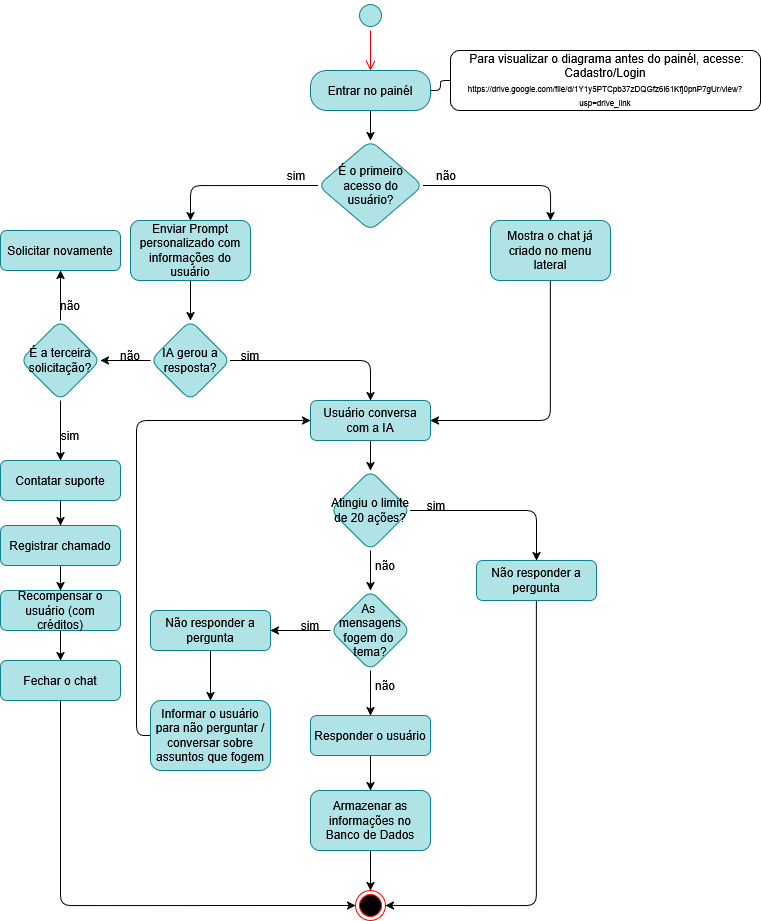

The diagram above was exported from draw.io. Its source (the exported page's mxGraphModel, read from the mxfile embedded in the PNG):
<mxGraphModel dx="1678" dy="916" grid="1" gridSize="10" guides="1" tooltips="1" connect="1" arrows="1" fold="1" page="1" pageScale="1" pageWidth="827" pageHeight="1169" math="0" shadow="0">
  <root>
    <mxCell id="0" />
    <mxCell id="1" parent="0" />
    <mxCell id="PG6DPKvnkz0NcNRdhOJf-1" style="edgeStyle=orthogonalEdgeStyle;rounded=1;orthogonalLoop=1;jettySize=auto;html=1;exitX=0.5;exitY=1;exitDx=0;exitDy=0;entryX=0.5;entryY=0;entryDx=0;entryDy=0;strokeColor=#ff0000;align=left;verticalAlign=top;fontFamily=Helvetica;fontSize=11;fontColor=default;labelBackgroundColor=default;endArrow=open;endSize=8;" parent="1" source="A8FEsovGg6ONORaUbYqn-1" target="A8FEsovGg6ONORaUbYqn-82" edge="1">
      <mxGeometry relative="1" as="geometry" />
    </mxCell>
    <mxCell id="A8FEsovGg6ONORaUbYqn-1" value="" style="ellipse;html=1;shape=startState;fillColor=#b0e3e6;strokeColor=#0e8088;rounded=1;" parent="1" vertex="1">
      <mxGeometry x="399" y="40" width="30" height="30" as="geometry" />
    </mxCell>
    <mxCell id="PG6DPKvnkz0NcNRdhOJf-2" style="edgeStyle=orthogonalEdgeStyle;rounded=1;orthogonalLoop=1;jettySize=auto;html=1;exitX=1;exitY=0.5;exitDx=0;exitDy=0;entryX=0;entryY=0.5;entryDx=0;entryDy=0;endArrow=none;endFill=0;" parent="1" source="A8FEsovGg6ONORaUbYqn-82" target="dLupR1TklrA_cMJwk-zT-42" edge="1">
      <mxGeometry relative="1" as="geometry">
        <Array as="points">
          <mxPoint x="484" y="130" />
          <mxPoint x="484" y="120" />
        </Array>
      </mxGeometry>
    </mxCell>
    <mxCell id="BBDeCe_uJdBj4yFIBPOC-17" value="" style="edgeStyle=orthogonalEdgeStyle;rounded=1;orthogonalLoop=1;jettySize=auto;html=1;" parent="1" source="A8FEsovGg6ONORaUbYqn-82" target="BBDeCe_uJdBj4yFIBPOC-16" edge="1">
      <mxGeometry relative="1" as="geometry" />
    </mxCell>
    <mxCell id="A8FEsovGg6ONORaUbYqn-82" value="Entrar no painél" style="rounded=1;whiteSpace=wrap;html=1;arcSize=40;fillColor=#b0e3e6;strokeColor=#0e8088;" parent="1" vertex="1">
      <mxGeometry x="354" y="110" width="120" height="40" as="geometry" />
    </mxCell>
    <mxCell id="dLupR1TklrA_cMJwk-zT-42" value="&lt;div&gt;&lt;font&gt;&amp;nbsp;Para visualizar o diagrama antes do painél, acesse: Cadastro/Login&lt;/font&gt;&lt;/div&gt;&lt;div&gt;&lt;font style=&quot;font-size: 8px;&quot;&gt;https://drive.google.com/file/d/1Y1y5PTCpb37zDQGfz6i61Kfj0pnP7gUr/view?usp=drive_link&lt;font&gt;&lt;br&gt;&lt;/font&gt;&lt;/font&gt;&lt;/div&gt;" style="rounded=1;whiteSpace=wrap;html=1;" parent="1" vertex="1">
      <mxGeometry x="494" y="90" width="310" height="60" as="geometry" />
    </mxCell>
    <mxCell id="BBDeCe_uJdBj4yFIBPOC-2" value="" style="edgeStyle=orthogonalEdgeStyle;rounded=1;orthogonalLoop=1;jettySize=auto;html=1;entryX=0.5;entryY=0;entryDx=0;entryDy=0;" parent="1" source="1Kk7Rmx_6NwTek4dsw-j-1" target="BBDeCe_uJdBj4yFIBPOC-3" edge="1">
      <mxGeometry relative="1" as="geometry">
        <mxPoint x="234" y="360" as="targetPoint" />
        <Array as="points" />
      </mxGeometry>
    </mxCell>
    <mxCell id="1Kk7Rmx_6NwTek4dsw-j-1" value="Enviar Prompt personalizado com informações do usuário" style="rounded=1;whiteSpace=wrap;html=1;fillColor=#b0e3e6;strokeColor=#0e8088;" parent="1" vertex="1">
      <mxGeometry x="174" y="260" width="120" height="60" as="geometry" />
    </mxCell>
    <mxCell id="BBDeCe_uJdBj4yFIBPOC-7" value="" style="edgeStyle=orthogonalEdgeStyle;rounded=1;orthogonalLoop=1;jettySize=auto;html=1;exitX=1;exitY=0.5;exitDx=0;exitDy=0;" parent="1" source="BBDeCe_uJdBj4yFIBPOC-3" target="BBDeCe_uJdBj4yFIBPOC-6" edge="1">
      <mxGeometry relative="1" as="geometry">
        <mxPoint x="144" y="400" as="sourcePoint" />
        <Array as="points">
          <mxPoint x="414" y="400" />
        </Array>
      </mxGeometry>
    </mxCell>
    <mxCell id="1Kk7Rmx_6NwTek4dsw-j-23" value="" style="edgeStyle=orthogonalEdgeStyle;rounded=0;orthogonalLoop=1;jettySize=auto;html=1;entryX=1;entryY=0.5;entryDx=0;entryDy=0;" parent="1" source="BBDeCe_uJdBj4yFIBPOC-3" target="g5Oja2mv84pSwS3cuNO4-2" edge="1">
      <mxGeometry relative="1" as="geometry">
        <mxPoint x="60" y="330" as="targetPoint" />
      </mxGeometry>
    </mxCell>
    <mxCell id="BBDeCe_uJdBj4yFIBPOC-3" value="IA gerou a resposta?" style="rhombus;whiteSpace=wrap;html=1;fillColor=#b0e3e6;strokeColor=#0e8088;rounded=1;" parent="1" vertex="1">
      <mxGeometry x="194" y="360" width="80" height="80" as="geometry" />
    </mxCell>
    <mxCell id="1Kk7Rmx_6NwTek4dsw-j-3" value="sim" style="text;html=1;whiteSpace=wrap;strokeColor=none;fillColor=none;align=center;verticalAlign=middle;rounded=1;" parent="1" vertex="1">
      <mxGeometry x="264" y="380" width="60" height="30" as="geometry" />
    </mxCell>
    <mxCell id="CvoyQhwsTZ4C4V1g6_CM-3" value="" style="edgeStyle=orthogonalEdgeStyle;rounded=0;orthogonalLoop=1;jettySize=auto;html=1;" parent="1" source="BBDeCe_uJdBj4yFIBPOC-6" target="CvoyQhwsTZ4C4V1g6_CM-2" edge="1">
      <mxGeometry relative="1" as="geometry" />
    </mxCell>
    <mxCell id="BBDeCe_uJdBj4yFIBPOC-6" value="Usuário conversa com a IA" style="rounded=1;whiteSpace=wrap;html=1;fillColor=#b0e3e6;strokeColor=#0e8088;" parent="1" vertex="1">
      <mxGeometry x="354" y="440" width="120" height="40" as="geometry" />
    </mxCell>
    <mxCell id="1Kk7Rmx_6NwTek4dsw-j-16" value="" style="edgeStyle=orthogonalEdgeStyle;rounded=1;orthogonalLoop=1;jettySize=auto;html=1;" parent="1" source="1Kk7Rmx_6NwTek4dsw-j-7" target="1Kk7Rmx_6NwTek4dsw-j-15" edge="1">
      <mxGeometry relative="1" as="geometry" />
    </mxCell>
    <mxCell id="1Kk7Rmx_6NwTek4dsw-j-17" value="" style="edgeStyle=orthogonalEdgeStyle;rounded=1;orthogonalLoop=1;jettySize=auto;html=1;" parent="1" source="1Kk7Rmx_6NwTek4dsw-j-7" target="BBDeCe_uJdBj4yFIBPOC-10" edge="1">
      <mxGeometry relative="1" as="geometry" />
    </mxCell>
    <mxCell id="1Kk7Rmx_6NwTek4dsw-j-7" value="As&amp;nbsp;&lt;div&gt;mensagens&lt;div&gt;fogem&amp;nbsp;&lt;span style=&quot;background-color: transparent; color: light-dark(rgb(0, 0, 0), rgb(255, 255, 255));&quot;&gt;do&amp;nbsp;&lt;/span&gt;&lt;/div&gt;&lt;div&gt;&lt;span style=&quot;background-color: transparent; color: light-dark(rgb(0, 0, 0), rgb(255, 255, 255));&quot;&gt;tema?&lt;/span&gt;&lt;/div&gt;&lt;/div&gt;" style="rhombus;whiteSpace=wrap;html=1;fillColor=#b0e3e6;strokeColor=#0e8088;rounded=1;" parent="1" vertex="1">
      <mxGeometry x="374" y="630" width="80" height="80" as="geometry" />
    </mxCell>
    <mxCell id="1Kk7Rmx_6NwTek4dsw-j-8" value="sim" style="text;html=1;whiteSpace=wrap;strokeColor=none;fillColor=none;align=center;verticalAlign=middle;rounded=1;" parent="1" vertex="1">
      <mxGeometry x="324" y="650" width="60" height="30" as="geometry" />
    </mxCell>
    <mxCell id="1Kk7Rmx_6NwTek4dsw-j-9" value="não" style="text;html=1;whiteSpace=wrap;strokeColor=none;fillColor=none;align=center;verticalAlign=middle;rounded=1;" parent="1" vertex="1">
      <mxGeometry x="399" y="710" width="60" height="30" as="geometry" />
    </mxCell>
    <mxCell id="BBDeCe_uJdBj4yFIBPOC-12" value="" style="edgeStyle=orthogonalEdgeStyle;rounded=1;orthogonalLoop=1;jettySize=auto;html=1;" parent="1" source="BBDeCe_uJdBj4yFIBPOC-10" target="BBDeCe_uJdBj4yFIBPOC-11" edge="1">
      <mxGeometry relative="1" as="geometry" />
    </mxCell>
    <mxCell id="BBDeCe_uJdBj4yFIBPOC-10" value="Não responder a pergunta" style="rounded=1;whiteSpace=wrap;html=1;fillColor=#b0e3e6;strokeColor=#0e8088;" parent="1" vertex="1">
      <mxGeometry x="194" y="650" width="120" height="40" as="geometry" />
    </mxCell>
    <mxCell id="sUBxZZhOA2zD274aXgcS-4" style="edgeStyle=orthogonalEdgeStyle;rounded=1;orthogonalLoop=1;jettySize=auto;html=1;exitX=0;exitY=0.5;exitDx=0;exitDy=0;entryX=0;entryY=0.5;entryDx=0;entryDy=0;curved=0;" parent="1" source="BBDeCe_uJdBj4yFIBPOC-11" target="BBDeCe_uJdBj4yFIBPOC-6" edge="1">
      <mxGeometry relative="1" as="geometry">
        <Array as="points">
          <mxPoint x="180" y="775" />
          <mxPoint x="180" y="460" />
        </Array>
      </mxGeometry>
    </mxCell>
    <mxCell id="BBDeCe_uJdBj4yFIBPOC-11" value="Informar o usuário para não perguntar / conversar sobre assuntos que fogem" style="rounded=1;whiteSpace=wrap;html=1;fillColor=#b0e3e6;strokeColor=#0e8088;" parent="1" vertex="1">
      <mxGeometry x="194" y="740" width="120" height="70" as="geometry" />
    </mxCell>
    <mxCell id="BBDeCe_uJdBj4yFIBPOC-26" value="" style="edgeStyle=orthogonalEdgeStyle;rounded=1;orthogonalLoop=1;jettySize=auto;html=1;" parent="1" source="1Kk7Rmx_6NwTek4dsw-j-15" target="BBDeCe_uJdBj4yFIBPOC-25" edge="1">
      <mxGeometry relative="1" as="geometry" />
    </mxCell>
    <mxCell id="1Kk7Rmx_6NwTek4dsw-j-15" value="Responder o usuário" style="rounded=1;whiteSpace=wrap;html=1;fillColor=#b0e3e6;strokeColor=#0e8088;" parent="1" vertex="1">
      <mxGeometry x="354" y="755" width="120" height="40" as="geometry" />
    </mxCell>
    <mxCell id="1Kk7Rmx_6NwTek4dsw-j-14" value="Solicitar novamente" style="rounded=1;whiteSpace=wrap;html=1;fillColor=#b0e3e6;strokeColor=#0e8088;" parent="1" vertex="1">
      <mxGeometry x="44" y="270" width="120" height="40" as="geometry" />
    </mxCell>
    <mxCell id="BBDeCe_uJdBj4yFIBPOC-18" style="edgeStyle=orthogonalEdgeStyle;rounded=1;orthogonalLoop=1;jettySize=auto;html=1;exitX=0;exitY=0.5;exitDx=0;exitDy=0;entryX=0.5;entryY=0;entryDx=0;entryDy=0;" parent="1" source="BBDeCe_uJdBj4yFIBPOC-16" target="1Kk7Rmx_6NwTek4dsw-j-1" edge="1">
      <mxGeometry relative="1" as="geometry" />
    </mxCell>
    <mxCell id="BBDeCe_uJdBj4yFIBPOC-20" value="" style="edgeStyle=orthogonalEdgeStyle;rounded=1;orthogonalLoop=1;jettySize=auto;html=1;" parent="1" source="BBDeCe_uJdBj4yFIBPOC-16" target="BBDeCe_uJdBj4yFIBPOC-19" edge="1">
      <mxGeometry relative="1" as="geometry">
        <Array as="points">
          <mxPoint x="594" y="225" />
        </Array>
      </mxGeometry>
    </mxCell>
    <mxCell id="BBDeCe_uJdBj4yFIBPOC-16" value="&lt;span&gt;É&amp;nbsp;&lt;/span&gt;&lt;span style=&quot;background-color: transparent; color: light-dark(rgb(0, 0, 0), rgb(255, 255, 255));&quot;&gt;o primeiro acesso do usuário?&lt;/span&gt;" style="rhombus;whiteSpace=wrap;html=1;rounded=1;fillColor=#b0e3e6;strokeColor=#0e8088;" parent="1" vertex="1">
      <mxGeometry x="361.5" y="180" width="105" height="90" as="geometry" />
    </mxCell>
    <mxCell id="BBDeCe_uJdBj4yFIBPOC-24" style="edgeStyle=orthogonalEdgeStyle;rounded=1;orthogonalLoop=1;jettySize=auto;html=1;exitX=0.5;exitY=1;exitDx=0;exitDy=0;entryX=1;entryY=0.5;entryDx=0;entryDy=0;" parent="1" source="BBDeCe_uJdBj4yFIBPOC-19" target="BBDeCe_uJdBj4yFIBPOC-6" edge="1">
      <mxGeometry relative="1" as="geometry" />
    </mxCell>
    <mxCell id="BBDeCe_uJdBj4yFIBPOC-19" value="Mostra o chat já criado no menu lateral" style="whiteSpace=wrap;html=1;fillColor=#b0e3e6;strokeColor=#0e8088;rounded=1;" parent="1" vertex="1">
      <mxGeometry x="534" y="260" width="120" height="60" as="geometry" />
    </mxCell>
    <mxCell id="1Kk7Rmx_6NwTek4dsw-j-4" value="não" style="text;html=1;whiteSpace=wrap;strokeColor=none;fillColor=none;align=center;verticalAlign=middle;rounded=1;" parent="1" vertex="1">
      <mxGeometry x="144" y="380" width="60" height="30" as="geometry" />
    </mxCell>
    <mxCell id="1Kk7Rmx_6NwTek4dsw-j-27" value="" style="edgeStyle=orthogonalEdgeStyle;rounded=0;orthogonalLoop=1;jettySize=auto;html=1;" parent="1" source="BBDeCe_uJdBj4yFIBPOC-25" target="1Kk7Rmx_6NwTek4dsw-j-25" edge="1">
      <mxGeometry relative="1" as="geometry" />
    </mxCell>
    <mxCell id="BBDeCe_uJdBj4yFIBPOC-25" value="Armazenar as informações no Banco de Dados" style="whiteSpace=wrap;html=1;fillColor=#b0e3e6;strokeColor=#0e8088;rounded=1;" parent="1" vertex="1">
      <mxGeometry x="354" y="830" width="120" height="60" as="geometry" />
    </mxCell>
    <mxCell id="1Kk7Rmx_6NwTek4dsw-j-25" value="" style="ellipse;html=1;shape=endState;fillColor=#000000;strokeColor=#ff0000;" parent="1" vertex="1">
      <mxGeometry x="399" y="930" width="30" height="30" as="geometry" />
    </mxCell>
    <mxCell id="CvoyQhwsTZ4C4V1g6_CM-5" style="edgeStyle=orthogonalEdgeStyle;rounded=1;orthogonalLoop=1;jettySize=auto;html=1;exitX=1;exitY=0.5;exitDx=0;exitDy=0;entryX=0.5;entryY=0;entryDx=0;entryDy=0;curved=0;" parent="1" source="CvoyQhwsTZ4C4V1g6_CM-2" target="CvoyQhwsTZ4C4V1g6_CM-9" edge="1">
      <mxGeometry relative="1" as="geometry" />
    </mxCell>
    <mxCell id="CvoyQhwsTZ4C4V1g6_CM-7" style="edgeStyle=orthogonalEdgeStyle;rounded=0;orthogonalLoop=1;jettySize=auto;html=1;exitX=0.5;exitY=1;exitDx=0;exitDy=0;entryX=0.5;entryY=0;entryDx=0;entryDy=0;" parent="1" source="CvoyQhwsTZ4C4V1g6_CM-2" target="1Kk7Rmx_6NwTek4dsw-j-7" edge="1">
      <mxGeometry relative="1" as="geometry" />
    </mxCell>
    <mxCell id="CvoyQhwsTZ4C4V1g6_CM-2" value="Atingiu o limite de 20 ações?" style="rhombus;whiteSpace=wrap;html=1;fillColor=#b0e3e6;strokeColor=#0e8088;rounded=1;" parent="1" vertex="1">
      <mxGeometry x="374" y="510" width="80" height="80" as="geometry" />
    </mxCell>
    <mxCell id="CvoyQhwsTZ4C4V1g6_CM-4" value="sim" style="text;html=1;whiteSpace=wrap;strokeColor=none;fillColor=none;align=center;verticalAlign=middle;rounded=1;" parent="1" vertex="1">
      <mxGeometry x="450" y="530" width="60" height="30" as="geometry" />
    </mxCell>
    <mxCell id="CvoyQhwsTZ4C4V1g6_CM-8" value="não" style="text;html=1;whiteSpace=wrap;strokeColor=none;fillColor=none;align=center;verticalAlign=middle;rounded=1;" parent="1" vertex="1">
      <mxGeometry x="399" y="590" width="60" height="30" as="geometry" />
    </mxCell>
    <mxCell id="iVGlsuEVvsdYDOKhAtZY-1" style="edgeStyle=orthogonalEdgeStyle;rounded=1;orthogonalLoop=1;jettySize=auto;html=1;exitX=0.5;exitY=1;exitDx=0;exitDy=0;entryX=1;entryY=0.5;entryDx=0;entryDy=0;curved=0;" parent="1" source="CvoyQhwsTZ4C4V1g6_CM-9" target="1Kk7Rmx_6NwTek4dsw-j-25" edge="1">
      <mxGeometry relative="1" as="geometry" />
    </mxCell>
    <mxCell id="CvoyQhwsTZ4C4V1g6_CM-9" value="Não responder a pergunta" style="rounded=1;whiteSpace=wrap;html=1;fillColor=#b0e3e6;strokeColor=#0e8088;" parent="1" vertex="1">
      <mxGeometry x="520" y="600" width="120" height="40" as="geometry" />
    </mxCell>
    <mxCell id="sUBxZZhOA2zD274aXgcS-5" value="sim" style="text;html=1;whiteSpace=wrap;strokeColor=none;fillColor=none;align=center;verticalAlign=middle;rounded=1;" parent="1" vertex="1">
      <mxGeometry x="310" y="200" width="60" height="30" as="geometry" />
    </mxCell>
    <mxCell id="sUBxZZhOA2zD274aXgcS-9" value="não" style="text;html=1;whiteSpace=wrap;strokeColor=none;fillColor=none;align=center;verticalAlign=middle;rounded=1;" parent="1" vertex="1">
      <mxGeometry x="460" y="200" width="60" height="30" as="geometry" />
    </mxCell>
    <mxCell id="g5Oja2mv84pSwS3cuNO4-8" style="edgeStyle=orthogonalEdgeStyle;rounded=0;orthogonalLoop=1;jettySize=auto;html=1;exitX=0.5;exitY=1;exitDx=0;exitDy=0;entryX=0.5;entryY=0;entryDx=0;entryDy=0;" edge="1" parent="1" source="g5Oja2mv84pSwS3cuNO4-1" target="g5Oja2mv84pSwS3cuNO4-7">
      <mxGeometry relative="1" as="geometry" />
    </mxCell>
    <mxCell id="g5Oja2mv84pSwS3cuNO4-1" value="Contatar suporte" style="rounded=1;whiteSpace=wrap;html=1;fillColor=#b0e3e6;strokeColor=#0e8088;" vertex="1" parent="1">
      <mxGeometry x="44" y="500" width="120" height="40" as="geometry" />
    </mxCell>
    <mxCell id="g5Oja2mv84pSwS3cuNO4-3" style="edgeStyle=orthogonalEdgeStyle;rounded=0;orthogonalLoop=1;jettySize=auto;html=1;exitX=0.5;exitY=0;exitDx=0;exitDy=0;entryX=0.5;entryY=1;entryDx=0;entryDy=0;" edge="1" parent="1" source="g5Oja2mv84pSwS3cuNO4-2" target="1Kk7Rmx_6NwTek4dsw-j-14">
      <mxGeometry relative="1" as="geometry" />
    </mxCell>
    <mxCell id="g5Oja2mv84pSwS3cuNO4-5" style="edgeStyle=orthogonalEdgeStyle;rounded=0;orthogonalLoop=1;jettySize=auto;html=1;exitX=0.5;exitY=1;exitDx=0;exitDy=0;entryX=0.5;entryY=0;entryDx=0;entryDy=0;" edge="1" parent="1" source="g5Oja2mv84pSwS3cuNO4-2" target="g5Oja2mv84pSwS3cuNO4-1">
      <mxGeometry relative="1" as="geometry" />
    </mxCell>
    <mxCell id="g5Oja2mv84pSwS3cuNO4-2" value="É a terceira solicitação?" style="rhombus;whiteSpace=wrap;html=1;fillColor=#b0e3e6;strokeColor=#0e8088;rounded=1;" vertex="1" parent="1">
      <mxGeometry x="64" y="360" width="80" height="80" as="geometry" />
    </mxCell>
    <mxCell id="g5Oja2mv84pSwS3cuNO4-4" value="não" style="text;html=1;whiteSpace=wrap;strokeColor=none;fillColor=none;align=center;verticalAlign=middle;rounded=1;" vertex="1" parent="1">
      <mxGeometry x="84" y="330" width="60" height="30" as="geometry" />
    </mxCell>
    <mxCell id="g5Oja2mv84pSwS3cuNO4-6" value="sim" style="text;html=1;whiteSpace=wrap;strokeColor=none;fillColor=none;align=center;verticalAlign=middle;rounded=1;" vertex="1" parent="1">
      <mxGeometry x="84" y="460" width="60" height="30" as="geometry" />
    </mxCell>
    <mxCell id="g5Oja2mv84pSwS3cuNO4-10" style="edgeStyle=orthogonalEdgeStyle;rounded=0;orthogonalLoop=1;jettySize=auto;html=1;exitX=0.5;exitY=1;exitDx=0;exitDy=0;entryX=0.5;entryY=0;entryDx=0;entryDy=0;" edge="1" parent="1" source="g5Oja2mv84pSwS3cuNO4-7" target="g5Oja2mv84pSwS3cuNO4-9">
      <mxGeometry relative="1" as="geometry" />
    </mxCell>
    <mxCell id="g5Oja2mv84pSwS3cuNO4-7" value="Registrar chamado" style="rounded=1;whiteSpace=wrap;html=1;fillColor=#b0e3e6;strokeColor=#0e8088;" vertex="1" parent="1">
      <mxGeometry x="44" y="565" width="120" height="40" as="geometry" />
    </mxCell>
    <mxCell id="g5Oja2mv84pSwS3cuNO4-12" style="edgeStyle=orthogonalEdgeStyle;rounded=0;orthogonalLoop=1;jettySize=auto;html=1;exitX=0.5;exitY=1;exitDx=0;exitDy=0;entryX=0.5;entryY=0;entryDx=0;entryDy=0;" edge="1" parent="1" source="g5Oja2mv84pSwS3cuNO4-9" target="g5Oja2mv84pSwS3cuNO4-11">
      <mxGeometry relative="1" as="geometry" />
    </mxCell>
    <mxCell id="g5Oja2mv84pSwS3cuNO4-9" value="Recompensar o usuário (com créditos)" style="rounded=1;whiteSpace=wrap;html=1;fillColor=#b0e3e6;strokeColor=#0e8088;" vertex="1" parent="1">
      <mxGeometry x="44" y="630" width="120" height="40" as="geometry" />
    </mxCell>
    <mxCell id="g5Oja2mv84pSwS3cuNO4-14" style="edgeStyle=orthogonalEdgeStyle;rounded=1;orthogonalLoop=1;jettySize=auto;html=1;exitX=0.5;exitY=1;exitDx=0;exitDy=0;entryX=0;entryY=0.5;entryDx=0;entryDy=0;curved=0;" edge="1" parent="1" source="g5Oja2mv84pSwS3cuNO4-11" target="1Kk7Rmx_6NwTek4dsw-j-25">
      <mxGeometry relative="1" as="geometry" />
    </mxCell>
    <mxCell id="g5Oja2mv84pSwS3cuNO4-11" value="Fechar o chat" style="rounded=1;whiteSpace=wrap;html=1;fillColor=#b0e3e6;strokeColor=#0e8088;" vertex="1" parent="1">
      <mxGeometry x="44" y="700" width="120" height="40" as="geometry" />
    </mxCell>
  </root>
</mxGraphModel>